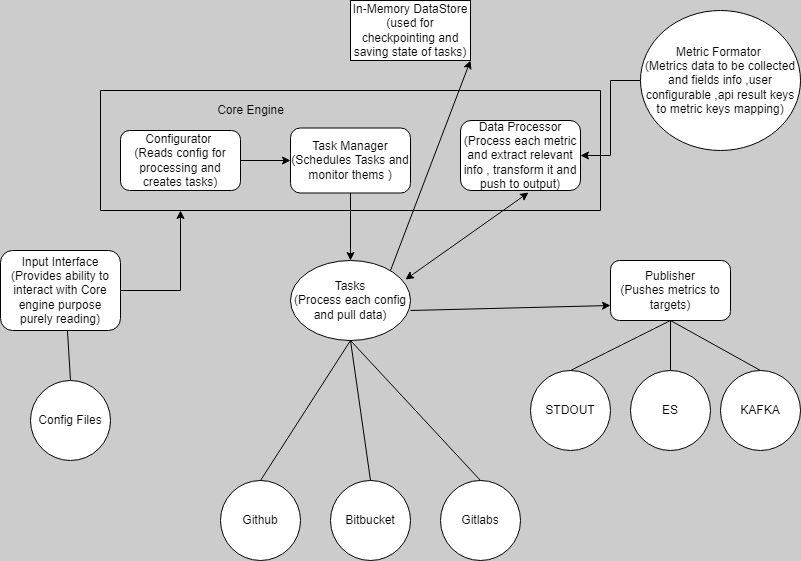

The diagram above was exported from draw.io. Its source (the exported page's mxGraphModel, read from the mxfile embedded in the PNG):
<mxGraphModel dx="868" dy="1550" grid="1" gridSize="10" guides="1" tooltips="1" connect="1" arrows="1" fold="1" page="1" pageScale="1" pageWidth="850" pageHeight="1100" background="#CCCCCC" math="0" shadow="0">
  <root>
    <mxCell id="0" />
    <mxCell id="1" parent="0" />
    <mxCell id="3h8Zz8N1Yf0ygUPFz0fZ-14" style="edgeStyle=orthogonalEdgeStyle;rounded=0;orthogonalLoop=1;jettySize=auto;html=1;entryX=0;entryY=0.5;entryDx=0;entryDy=0;" parent="1" source="3h8Zz8N1Yf0ygUPFz0fZ-1" target="3h8Zz8N1Yf0ygUPFz0fZ-4" edge="1">
      <mxGeometry relative="1" as="geometry" />
    </mxCell>
    <mxCell id="3h8Zz8N1Yf0ygUPFz0fZ-1" value="Configurator&amp;nbsp;&lt;br&gt;(Reads config for processing and creates tasks)" style="rounded=1;whiteSpace=wrap;html=1;" parent="1" vertex="1">
      <mxGeometry x="200" y="120" width="120" height="60" as="geometry" />
    </mxCell>
    <mxCell id="3h8Zz8N1Yf0ygUPFz0fZ-12" style="edgeStyle=orthogonalEdgeStyle;rounded=0;orthogonalLoop=1;jettySize=auto;html=1;" parent="1" source="3h8Zz8N1Yf0ygUPFz0fZ-4" edge="1">
      <mxGeometry relative="1" as="geometry">
        <mxPoint x="430" y="250" as="targetPoint" />
      </mxGeometry>
    </mxCell>
    <mxCell id="3h8Zz8N1Yf0ygUPFz0fZ-4" value="Task Manager&lt;br&gt;(Schedules Tasks and monitor thems )" style="rounded=1;whiteSpace=wrap;html=1;" parent="1" vertex="1">
      <mxGeometry x="370" y="117.5" width="120" height="65" as="geometry" />
    </mxCell>
    <mxCell id="3h8Zz8N1Yf0ygUPFz0fZ-5" value="" style="endArrow=none;html=1;rounded=0;" parent="1" edge="1">
      <mxGeometry width="50" height="50" relative="1" as="geometry">
        <mxPoint x="180" y="80" as="sourcePoint" />
        <mxPoint x="680" y="80" as="targetPoint" />
      </mxGeometry>
    </mxCell>
    <mxCell id="3h8Zz8N1Yf0ygUPFz0fZ-6" value="" style="endArrow=none;html=1;rounded=0;" parent="1" edge="1">
      <mxGeometry width="50" height="50" relative="1" as="geometry">
        <mxPoint x="180" y="80" as="sourcePoint" />
        <mxPoint x="180" y="200" as="targetPoint" />
      </mxGeometry>
    </mxCell>
    <mxCell id="3h8Zz8N1Yf0ygUPFz0fZ-7" value="" style="endArrow=none;html=1;rounded=0;" parent="1" edge="1">
      <mxGeometry width="50" height="50" relative="1" as="geometry">
        <mxPoint x="180" y="200" as="sourcePoint" />
        <mxPoint x="680" y="200" as="targetPoint" />
      </mxGeometry>
    </mxCell>
    <mxCell id="3h8Zz8N1Yf0ygUPFz0fZ-9" value="Core Engine" style="text;html=1;align=center;verticalAlign=middle;resizable=0;points=[];autosize=1;strokeColor=none;fillColor=none;" parent="1" vertex="1">
      <mxGeometry x="285" y="85" width="90" height="30" as="geometry" />
    </mxCell>
    <mxCell id="3h8Zz8N1Yf0ygUPFz0fZ-10" value="Tasks&lt;br&gt;(Process each config and pull data)" style="ellipse;whiteSpace=wrap;html=1;" parent="1" vertex="1">
      <mxGeometry x="370" y="250" width="120" height="80" as="geometry" />
    </mxCell>
    <mxCell id="3h8Zz8N1Yf0ygUPFz0fZ-13" value="Data Processor&lt;br&gt;(Process each metric and extract relevant info , transform it and push to output)" style="rounded=1;whiteSpace=wrap;html=1;" parent="1" vertex="1">
      <mxGeometry x="540" y="110" width="120" height="70" as="geometry" />
    </mxCell>
    <mxCell id="3h8Zz8N1Yf0ygUPFz0fZ-16" value="Publisher&lt;br&gt;(Pushes metrics to targets)" style="rounded=1;whiteSpace=wrap;html=1;" parent="1" vertex="1">
      <mxGeometry x="690" y="250" width="120" height="60" as="geometry" />
    </mxCell>
    <mxCell id="3h8Zz8N1Yf0ygUPFz0fZ-17" value="" style="endArrow=none;html=1;rounded=0;" parent="1" edge="1">
      <mxGeometry width="50" height="50" relative="1" as="geometry">
        <mxPoint x="680" y="200" as="sourcePoint" />
        <mxPoint x="680" y="80" as="targetPoint" />
      </mxGeometry>
    </mxCell>
    <mxCell id="3h8Zz8N1Yf0ygUPFz0fZ-20" style="edgeStyle=orthogonalEdgeStyle;rounded=0;orthogonalLoop=1;jettySize=auto;html=1;" parent="1" source="3h8Zz8N1Yf0ygUPFz0fZ-19" edge="1">
      <mxGeometry relative="1" as="geometry">
        <mxPoint x="260" y="200" as="targetPoint" />
      </mxGeometry>
    </mxCell>
    <mxCell id="3h8Zz8N1Yf0ygUPFz0fZ-19" value="Input Interface&lt;br&gt;(Provides ability to interact with Core engine purpose purely reading)" style="rounded=1;whiteSpace=wrap;html=1;" parent="1" vertex="1">
      <mxGeometry x="80" y="240" width="120" height="80" as="geometry" />
    </mxCell>
    <mxCell id="3h8Zz8N1Yf0ygUPFz0fZ-24" value="Config Files" style="ellipse;whiteSpace=wrap;html=1;aspect=fixed;" parent="1" vertex="1">
      <mxGeometry x="110" y="370" width="80" height="80" as="geometry" />
    </mxCell>
    <mxCell id="3h8Zz8N1Yf0ygUPFz0fZ-27" value="" style="endArrow=none;html=1;rounded=0;exitX=0.5;exitY=0;exitDx=0;exitDy=0;entryX=0.558;entryY=1;entryDx=0;entryDy=0;entryPerimeter=0;" parent="1" source="3h8Zz8N1Yf0ygUPFz0fZ-24" target="3h8Zz8N1Yf0ygUPFz0fZ-19" edge="1">
      <mxGeometry width="50" height="50" relative="1" as="geometry">
        <mxPoint x="370" y="380" as="sourcePoint" />
        <mxPoint x="420" y="330" as="targetPoint" />
      </mxGeometry>
    </mxCell>
    <mxCell id="3h8Zz8N1Yf0ygUPFz0fZ-28" value="STDOUT" style="ellipse;whiteSpace=wrap;html=1;aspect=fixed;" parent="1" vertex="1">
      <mxGeometry x="610" y="360" width="80" height="80" as="geometry" />
    </mxCell>
    <mxCell id="3h8Zz8N1Yf0ygUPFz0fZ-29" value="ES" style="ellipse;whiteSpace=wrap;html=1;aspect=fixed;" parent="1" vertex="1">
      <mxGeometry x="710" y="360" width="80" height="80" as="geometry" />
    </mxCell>
    <mxCell id="3h8Zz8N1Yf0ygUPFz0fZ-30" value="KAFKA" style="ellipse;whiteSpace=wrap;html=1;aspect=fixed;" parent="1" vertex="1">
      <mxGeometry x="800" y="360" width="80" height="80" as="geometry" />
    </mxCell>
    <mxCell id="3h8Zz8N1Yf0ygUPFz0fZ-31" value="" style="endArrow=none;html=1;rounded=0;exitX=0.5;exitY=0;exitDx=0;exitDy=0;entryX=0.5;entryY=1;entryDx=0;entryDy=0;" parent="1" source="3h8Zz8N1Yf0ygUPFz0fZ-28" target="3h8Zz8N1Yf0ygUPFz0fZ-16" edge="1">
      <mxGeometry width="50" height="50" relative="1" as="geometry">
        <mxPoint x="410" y="420" as="sourcePoint" />
        <mxPoint x="460" y="370" as="targetPoint" />
      </mxGeometry>
    </mxCell>
    <mxCell id="3h8Zz8N1Yf0ygUPFz0fZ-32" value="" style="endArrow=none;html=1;rounded=0;exitX=0.5;exitY=0;exitDx=0;exitDy=0;" parent="1" source="3h8Zz8N1Yf0ygUPFz0fZ-29" edge="1">
      <mxGeometry width="50" height="50" relative="1" as="geometry">
        <mxPoint x="410" y="420" as="sourcePoint" />
        <mxPoint x="750" y="310" as="targetPoint" />
      </mxGeometry>
    </mxCell>
    <mxCell id="3h8Zz8N1Yf0ygUPFz0fZ-33" value="" style="endArrow=none;html=1;rounded=0;exitX=0.5;exitY=0;exitDx=0;exitDy=0;" parent="1" source="3h8Zz8N1Yf0ygUPFz0fZ-30" edge="1">
      <mxGeometry width="50" height="50" relative="1" as="geometry">
        <mxPoint x="410" y="420" as="sourcePoint" />
        <mxPoint x="750" y="310" as="targetPoint" />
      </mxGeometry>
    </mxCell>
    <mxCell id="3h8Zz8N1Yf0ygUPFz0fZ-34" value="Github" style="ellipse;whiteSpace=wrap;html=1;aspect=fixed;" parent="1" vertex="1">
      <mxGeometry x="300" y="470" width="80" height="80" as="geometry" />
    </mxCell>
    <mxCell id="3h8Zz8N1Yf0ygUPFz0fZ-36" value="Bitbucket" style="ellipse;whiteSpace=wrap;html=1;aspect=fixed;" parent="1" vertex="1">
      <mxGeometry x="410" y="470" width="80" height="80" as="geometry" />
    </mxCell>
    <mxCell id="3h8Zz8N1Yf0ygUPFz0fZ-38" value="Gitlabs" style="ellipse;whiteSpace=wrap;html=1;aspect=fixed;" parent="1" vertex="1">
      <mxGeometry x="520" y="470" width="80" height="80" as="geometry" />
    </mxCell>
    <mxCell id="3h8Zz8N1Yf0ygUPFz0fZ-39" value="" style="endArrow=none;html=1;rounded=0;exitX=0.5;exitY=0;exitDx=0;exitDy=0;entryX=0.5;entryY=1;entryDx=0;entryDy=0;" parent="1" source="3h8Zz8N1Yf0ygUPFz0fZ-34" target="3h8Zz8N1Yf0ygUPFz0fZ-10" edge="1">
      <mxGeometry width="50" height="50" relative="1" as="geometry">
        <mxPoint x="410" y="420" as="sourcePoint" />
        <mxPoint x="460" y="370" as="targetPoint" />
      </mxGeometry>
    </mxCell>
    <mxCell id="3h8Zz8N1Yf0ygUPFz0fZ-40" value="" style="endArrow=none;html=1;rounded=0;exitX=0.5;exitY=0;exitDx=0;exitDy=0;" parent="1" source="3h8Zz8N1Yf0ygUPFz0fZ-36" edge="1">
      <mxGeometry width="50" height="50" relative="1" as="geometry">
        <mxPoint x="410" y="420" as="sourcePoint" />
        <mxPoint x="430" y="330" as="targetPoint" />
      </mxGeometry>
    </mxCell>
    <mxCell id="3h8Zz8N1Yf0ygUPFz0fZ-41" value="" style="endArrow=none;html=1;rounded=0;entryX=0.5;entryY=0;entryDx=0;entryDy=0;exitX=0.5;exitY=1;exitDx=0;exitDy=0;" parent="1" source="3h8Zz8N1Yf0ygUPFz0fZ-10" target="3h8Zz8N1Yf0ygUPFz0fZ-38" edge="1">
      <mxGeometry width="50" height="50" relative="1" as="geometry">
        <mxPoint x="410" y="420" as="sourcePoint" />
        <mxPoint x="460" y="370" as="targetPoint" />
      </mxGeometry>
    </mxCell>
    <mxCell id="3h8Zz8N1Yf0ygUPFz0fZ-43" style="edgeStyle=orthogonalEdgeStyle;rounded=0;orthogonalLoop=1;jettySize=auto;html=1;entryX=1;entryY=0.5;entryDx=0;entryDy=0;" parent="1" source="3h8Zz8N1Yf0ygUPFz0fZ-42" target="3h8Zz8N1Yf0ygUPFz0fZ-13" edge="1">
      <mxGeometry relative="1" as="geometry" />
    </mxCell>
    <mxCell id="3h8Zz8N1Yf0ygUPFz0fZ-42" value="Metric Formator &lt;br&gt;(Metrics data to be collected and fields info ,user configurable ,api result keys to metric keys mapping)" style="ellipse;whiteSpace=wrap;html=1;" parent="1" vertex="1">
      <mxGeometry x="720" width="160" height="140" as="geometry" />
    </mxCell>
    <mxCell id="FCtM_q3FMPq2fd_WpNPF-1" value="" style="endArrow=classic;html=1;rounded=0;entryX=0;entryY=0.75;entryDx=0;entryDy=0;exitX=1;exitY=0.625;exitDx=0;exitDy=0;exitPerimeter=0;" parent="1" source="3h8Zz8N1Yf0ygUPFz0fZ-10" target="3h8Zz8N1Yf0ygUPFz0fZ-16" edge="1">
      <mxGeometry width="50" height="50" relative="1" as="geometry">
        <mxPoint x="420" y="260" as="sourcePoint" />
        <mxPoint x="470" y="210" as="targetPoint" />
      </mxGeometry>
    </mxCell>
    <mxCell id="FCtM_q3FMPq2fd_WpNPF-2" value="" style="endArrow=classic;startArrow=classic;html=1;rounded=0;entryX=0.567;entryY=1.029;entryDx=0;entryDy=0;entryPerimeter=0;exitX=0.958;exitY=0.238;exitDx=0;exitDy=0;exitPerimeter=0;" parent="1" source="3h8Zz8N1Yf0ygUPFz0fZ-10" target="3h8Zz8N1Yf0ygUPFz0fZ-13" edge="1">
      <mxGeometry width="50" height="50" relative="1" as="geometry">
        <mxPoint x="420" y="260" as="sourcePoint" />
        <mxPoint x="590" y="210" as="targetPoint" />
      </mxGeometry>
    </mxCell>
    <mxCell id="poP3nTvmVDwm-90pLNJd-1" value="In-Memory DataStore&lt;br&gt;(used for checkpointing and saving state of tasks)" style="rounded=0;whiteSpace=wrap;html=1;" vertex="1" parent="1">
      <mxGeometry x="430" y="-10" width="120" height="60" as="geometry" />
    </mxCell>
    <mxCell id="poP3nTvmVDwm-90pLNJd-2" value="" style="endArrow=classic;html=1;rounded=0;entryX=1;entryY=1;entryDx=0;entryDy=0;" edge="1" parent="1" target="poP3nTvmVDwm-90pLNJd-1">
      <mxGeometry width="50" height="50" relative="1" as="geometry">
        <mxPoint x="470" y="260" as="sourcePoint" />
        <mxPoint x="470" y="170" as="targetPoint" />
      </mxGeometry>
    </mxCell>
  </root>
</mxGraphModel>